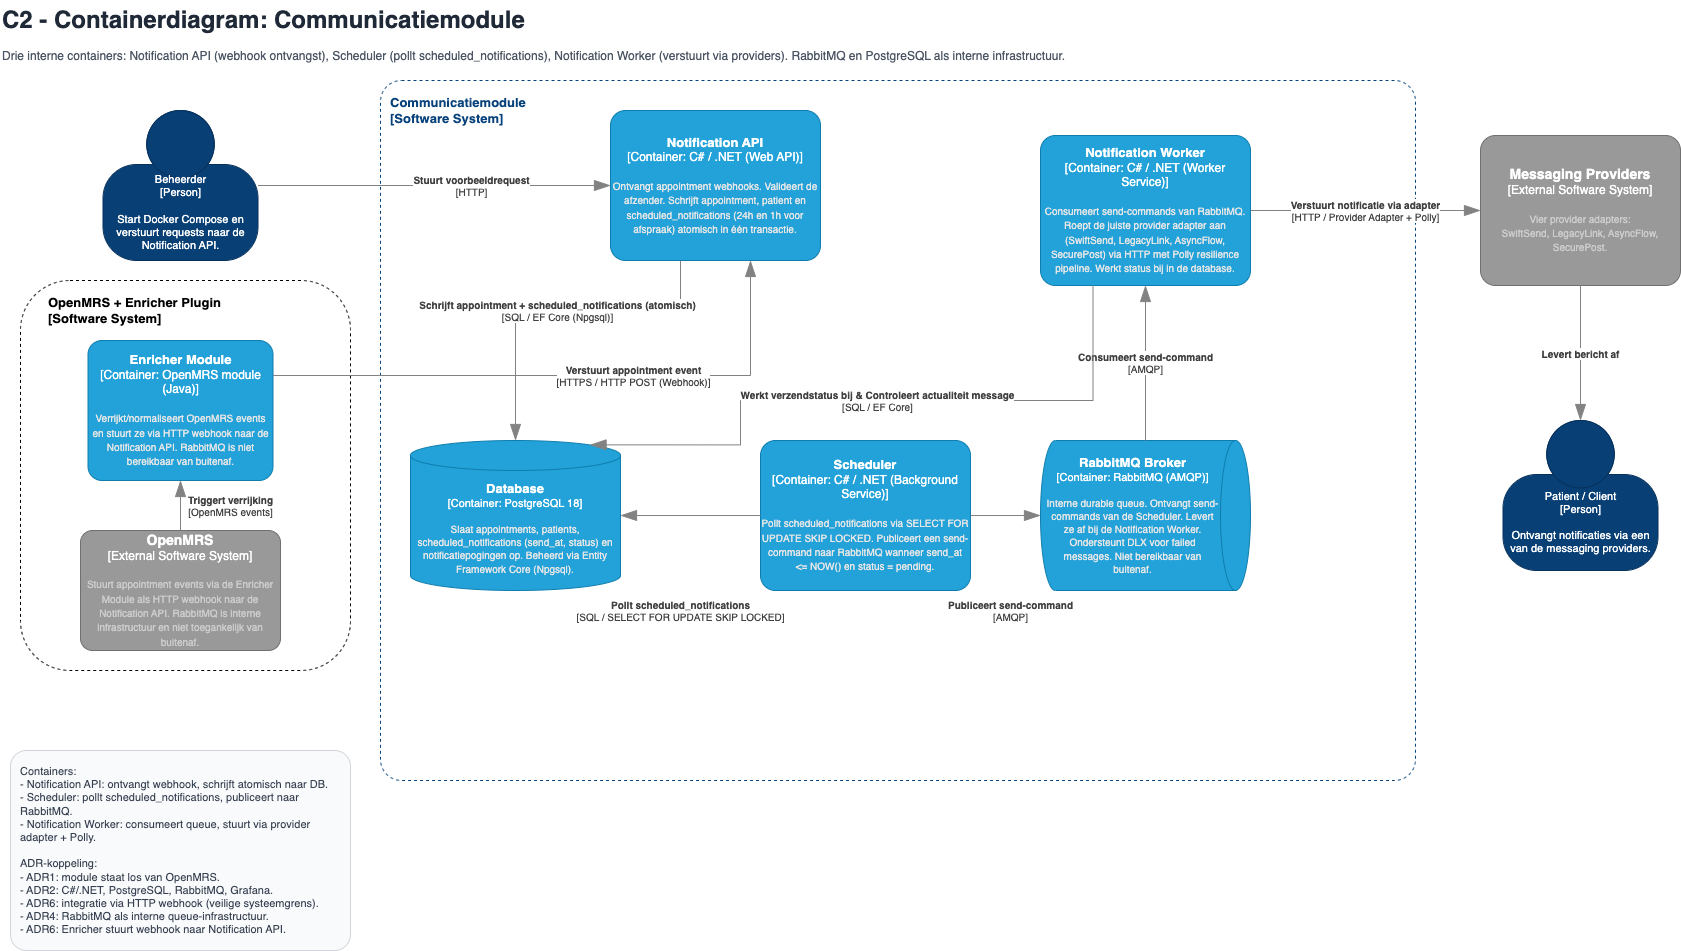

The diagram above was exported from draw.io. Its source (the exported page's mxGraphModel, read from the mxfile embedded in the PNG):
<mxGraphModel dx="2284" dy="1162" grid="1" gridSize="10" guides="1" tooltips="1" connect="1" arrows="1" fold="1" page="1" pageScale="1" pageWidth="1800" pageHeight="1000" math="0" shadow="0">
  <root>
    <mxCell id="0" />
    <mxCell id="1" parent="0" />
    <mxCell id="2" value="&lt;font style=&quot;color: rgb(0, 0, 0);&quot;&gt;OpenMRS + Enricher Plugin&lt;/font&gt;&lt;div&gt;&lt;font style=&quot;color: rgb(0, 0, 0);&quot;&gt;[Software System]&lt;/font&gt;&lt;/div&gt;" style="rounded=1;whiteSpace=wrap;html=1;fillColor=none;dashed=1;align=left;verticalAlign=top;fontColor=#969696;fontStyle=1;fontSize=13;spacing=10;spacingLeft=18;" parent="1" vertex="1">
      <mxGeometry x="70" y="300" width="330" height="390" as="geometry" />
    </mxCell>
    <mxCell id="title" value="C2 - Containerdiagram: Communicatiemodule" style="text;html=1;strokeColor=none;fillColor=none;align=left;verticalAlign=middle;whiteSpace=wrap;rounded=0;fontSize=24;fontStyle=1;fontColor=#1F2937;" parent="1" vertex="1">
      <mxGeometry x="50" y="20" width="900" height="40" as="geometry" />
    </mxCell>
    <mxCell id="subtitle" value="Drie interne containers: Notification API (webhook ontvangst), Scheduler (pollt scheduled_notifications), Notification Worker (verstuurt via providers). RabbitMQ en PostgreSQL als interne infrastructuur." style="text;html=1;strokeColor=none;fillColor=none;align=left;verticalAlign=top;whiteSpace=wrap;rounded=0;fontSize=12;fontColor=#4B5563;" parent="1" vertex="1">
      <mxGeometry x="50" y="62" width="1400" height="30" as="geometry" />
    </mxCell>
    <object placeholders="1" c4Name="Beheerder" c4Type="Person" c4Description="Start Docker Compose en verstuurt requests naar de Notification API." label="%c4Name%&lt;br&gt;[%c4Type%]&lt;br&gt;&lt;br&gt;%c4Description%" id="beheerder">
      <mxCell style="fontSize=11;dashed=0;whiteSpace=wrap;fillColor=#083F75;strokeColor=#06315C;fontColor=#FFFFFF;shape=mxgraph.c4.person2;align=center;metaEdit=1;points=[[0.5,0,0],[1,0.5,0],[1,0.75,0],[0.75,1,0],[0.5,1,0],[0.25,1,0],[0,0.75,0],[0,0.5,0]];resizable=0;html=1;" parent="1" vertex="1">
        <mxGeometry x="152.5" y="130" width="155" height="150" as="geometry" />
      </mxCell>
    </object>
    <object placeholders="1" c4Name="OpenMRS" c4Type="External Software System" c4Description="Stuurt appointment events via de Enricher Module als HTTP webhook naar de Notification API. RabbitMQ is interne infrastructuur en niet toegankelijk van buitenaf." label="&lt;font style=&quot;font-size: 14px&quot;&gt;&lt;b&gt;%c4Name%&lt;/b&gt;&lt;/font&gt;&lt;div&gt;[%c4Type%]&lt;/div&gt;&lt;br&gt;&lt;div&gt;&lt;font style=&quot;font-size: 10px&quot;&gt;&lt;font color=&quot;#cccccc&quot;&gt;%c4Description%&lt;/font&gt;&lt;/div&gt;" id="openmrs">
      <mxCell style="rounded=1;whiteSpace=wrap;html=1;labelBackgroundColor=none;fillColor=#999999;fontColor=#ffffff;align=center;arcSize=10;strokeColor=#707070;metaEdit=1;resizable=0;points=[[0.25,0,0],[0.5,0,0],[0.75,0,0],[1,0.25,0],[1,0.5,0],[1,0.75,0],[0.75,1,0],[0.5,1,0],[0.25,1,0],[0,0.75,0],[0,0.5,0],[0,0.25,0]];" parent="1" vertex="1">
        <mxGeometry x="130" y="550" width="200" height="120" as="geometry" />
      </mxCell>
    </object>
    <mxCell id="module-boundary" value="Communicatiemodule&lt;br&gt;[Software System]" style="rounded=1;whiteSpace=wrap;html=1;arcSize=3;fillColor=none;strokeColor=#08427B;fontColor=#08427B;fontSize=13;fontStyle=1;dashed=1;verticalAlign=top;align=left;spacing=10;" parent="1" vertex="1">
      <mxGeometry x="430" y="100" width="1035" height="700" as="geometry" />
    </mxCell>
    <object placeholders="1" c4Name="Enricher Module" c4Type="Container" c4Technology="OpenMRS module (Java)" c4Description="Verrijkt/normaliseert OpenMRS events en stuurt ze via HTTP webhook naar de Notification API. RabbitMQ is niet bereikbaar van buitenaf." label="&lt;font style=&quot;font-size: 13px&quot;&gt;&lt;b&gt;%c4Name%&lt;/b&gt;&lt;/font&gt;&lt;div&gt;[%c4Type%: %c4Technology%]&lt;/div&gt;&lt;br&gt;&lt;div&gt;&lt;font style=&quot;font-size: 10px&quot;&gt;&lt;font color=&quot;#E6E6E6&quot;&gt;%c4Description%&lt;/font&gt;&lt;/font&gt;&lt;/div&gt;" id="openmrs-enricher">
      <mxCell style="rounded=1;whiteSpace=wrap;html=1;labelBackgroundColor=none;fillColor=#23A2D9;fontColor=#ffffff;align=center;arcSize=10;strokeColor=#0E7DAD;metaEdit=1;resizable=0;points=[[0.25,0,0],[0.5,0,0],[0.75,0,0],[1,0.25,0],[1,0.5,0],[1,0.75,0],[0.75,1,0],[0.5,1,0],[0.25,1,0],[0,0.75,0],[0,0.5,0],[0,0.25,0]];" parent="1" vertex="1">
        <mxGeometry x="137.5" y="360" width="185" height="140" as="geometry" />
      </mxCell>
    </object>
    <object placeholders="1" c4Name="Notification API" c4Type="Container" c4Technology="C# / .NET (Web API)" c4Description="Ontvangt appointment webhooks. Valideert de afzender. Schrijft appointment, patient en scheduled_notifications (24h en 1h voor afspraak) atomisch in één transactie." label="&lt;font style=&quot;font-size: 13px&quot;&gt;&lt;b&gt;%c4Name%&lt;/b&gt;&lt;/font&gt;&lt;div&gt;[%c4Type%: %c4Technology%]&lt;/div&gt;&lt;br&gt;&lt;div&gt;&lt;font style=&quot;font-size: 10px&quot;&gt;&lt;font color=&quot;#E6E6E6&quot;&gt;%c4Description%&lt;/font&gt;&lt;/font&gt;&lt;/div&gt;" id="notification-api">
      <mxCell style="rounded=1;whiteSpace=wrap;html=1;labelBackgroundColor=none;fillColor=#23A2D9;fontColor=#ffffff;align=center;arcSize=10;strokeColor=#0E7DAD;metaEdit=1;resizable=0;points=[[0.25,0,0],[0.5,0,0],[0.75,0,0],[1,0.25,0],[1,0.5,0],[1,0.75,0],[0.75,1,0],[0.5,1,0],[0.25,1,0],[0,0.75,0],[0,0.5,0],[0,0.25,0]];" parent="1" vertex="1">
        <mxGeometry x="660" y="130" width="210" height="150" as="geometry" />
      </mxCell>
    </object>
    <object placeholders="1" c4Name="Database" c4Type="Container" c4Technology="PostgreSQL 18" c4Description="Slaat appointments, patients, scheduled_notifications (send_at, status) en notificatiepogingen op. Beheerd via Entity Framework Core (Npgsql)." label="&lt;font style=&quot;font-size: 13px&quot;&gt;&lt;b&gt;%c4Name%&lt;/b&gt;&lt;/font&gt;&lt;div&gt;[%c4Type%: %c4Technology%]&lt;/div&gt;&lt;br&gt;&lt;div&gt;&lt;font style=&quot;font-size: 10px&quot;&gt;&lt;font color=&quot;#E6E6E6&quot;&gt;%c4Description%&lt;/font&gt;&lt;/font&gt;&lt;/div&gt;" id="communication-db">
      <mxCell style="shape=cylinder3;size=15;whiteSpace=wrap;html=1;boundedLbl=1;rounded=0;labelBackgroundColor=none;fillColor=#23A2D9;fontSize=11;fontColor=#ffffff;align=center;strokeColor=#0E7DAD;metaEdit=1;resizable=0;" parent="1" vertex="1">
        <mxGeometry x="460" y="460" width="210" height="150" as="geometry" />
      </mxCell>
    </object>
    <object placeholders="1" c4Name="Scheduler" c4Type="Container" c4Technology="C# / .NET (Background Service)" c4Description="Pollt scheduled_notifications via SELECT FOR UPDATE SKIP LOCKED. Publiceert een send-command naar RabbitMQ wanneer send_at &lt;= NOW() en status = pending." label="&lt;font style=&quot;font-size: 13px&quot;&gt;&lt;b&gt;%c4Name%&lt;/b&gt;&lt;/font&gt;&lt;div&gt;[%c4Type%: %c4Technology%]&lt;/div&gt;&lt;br&gt;&lt;div&gt;&lt;font style=&quot;font-size: 10px&quot;&gt;&lt;font color=&quot;#E6E6E6&quot;&gt;%c4Description%&lt;/font&gt;&lt;/font&gt;&lt;/div&gt;" id="notification-scheduler">
      <mxCell style="rounded=1;whiteSpace=wrap;html=1;labelBackgroundColor=none;fillColor=#23A2D9;fontColor=#ffffff;align=center;arcSize=10;strokeColor=#0E7DAD;metaEdit=1;resizable=0;points=[[0.25,0,0],[0.5,0,0],[0.75,0,0],[1,0.25,0],[1,0.5,0],[1,0.75,0],[0.75,1,0],[0.5,1,0],[0.25,1,0],[0,0.75,0],[0,0.5,0],[0,0.25,0]];" parent="1" vertex="1">
        <mxGeometry x="810" y="460" width="210" height="150" as="geometry" />
      </mxCell>
    </object>
    <object placeholders="1" c4Name="RabbitMQ Broker" c4Type="Container" c4Technology="RabbitMQ (AMQP)" c4Description="Interne durable queue. Ontvangt send-commands van de Scheduler. Levert ze af bij de Notification Worker. Ondersteunt DLX voor failed messages. Niet bereikbaar van buitenaf." label="&lt;font style=&quot;font-size: 13px&quot;&gt;&lt;b&gt;%c4Name%&lt;/b&gt;&lt;/font&gt;&lt;div&gt;[%c4Type%: %c4Technology%]&lt;/div&gt;&lt;br&gt;&lt;div&gt;&lt;font style=&quot;font-size: 10px&quot;&gt;&lt;font color=&quot;#E6E6E6&quot;&gt;%c4Description%&lt;/font&gt;&lt;/font&gt;&lt;/div&gt;" id="rabbitmq">
      <mxCell style="shape=cylinder3;size=15;direction=south;whiteSpace=wrap;html=1;boundedLbl=1;rounded=0;labelBackgroundColor=none;fillColor=#23A2D9;fontSize=11;fontColor=#ffffff;align=center;strokeColor=#0E7DAD;metaEdit=1;resizable=0;" parent="1" vertex="1">
        <mxGeometry x="1090" y="460" width="210" height="150" as="geometry" />
      </mxCell>
    </object>
    <object placeholders="1" c4Name="Notification Worker" c4Type="Container" c4Technology="C# / .NET (Worker Service)" c4Description="Consumeert send-commands van RabbitMQ. Roept de juiste provider adapter aan (SwiftSend, LegacyLink, AsyncFlow, SecurePost) via HTTP met Polly resilience pipeline. Werkt status bij in de database." label="&lt;font style=&quot;font-size: 13px&quot;&gt;&lt;b&gt;%c4Name%&lt;/b&gt;&lt;/font&gt;&lt;div&gt;[%c4Type%: %c4Technology%]&lt;/div&gt;&lt;br&gt;&lt;div&gt;&lt;font style=&quot;font-size: 10px&quot;&gt;&lt;font color=&quot;#E6E6E6&quot;&gt;%c4Description%&lt;/font&gt;&lt;/font&gt;&lt;/div&gt;" id="notification-worker">
      <mxCell style="rounded=1;whiteSpace=wrap;html=1;labelBackgroundColor=none;fillColor=#23A2D9;fontColor=#ffffff;align=center;arcSize=10;strokeColor=#0E7DAD;metaEdit=1;resizable=0;points=[[0.25,0,0],[0.5,0,0],[0.75,0,0],[1,0.25,0],[1,0.5,0],[1,0.75,0],[0.75,1,0],[0.5,1,0],[0.25,1,0],[0,0.75,0],[0,0.5,0],[0,0.25,0]];" parent="1" vertex="1">
        <mxGeometry x="1090" y="155" width="210" height="150" as="geometry" />
      </mxCell>
    </object>
    <object placeholders="1" c4Name="Messaging Providers" c4Type="External Software System" c4Description="Vier provider adapters:&#10;SwiftSend, LegacyLink, AsyncFlow, SecurePost." label="&lt;font style=&quot;font-size: 14px&quot;&gt;&lt;b&gt;%c4Name%&lt;/b&gt;&lt;/font&gt;&lt;div&gt;[%c4Type%]&lt;/div&gt;&lt;br&gt;&lt;div&gt;&lt;font style=&quot;font-size: 10px&quot;&gt;&lt;font color=&quot;#cccccc&quot;&gt;%c4Description%&lt;/font&gt;&lt;/div&gt;" id="messaging-providers">
      <mxCell style="rounded=1;whiteSpace=wrap;html=1;labelBackgroundColor=none;fillColor=#999999;fontColor=#ffffff;align=center;arcSize=10;strokeColor=#707070;metaEdit=1;resizable=0;points=[[0.25,0,0],[0.5,0,0],[0.75,0,0],[1,0.25,0],[1,0.5,0],[1,0.75,0],[0.75,1,0],[0.5,1,0],[0.25,1,0],[0,0.75,0],[0,0.5,0],[0,0.25,0]];" parent="1" vertex="1">
        <mxGeometry x="1530" y="155" width="200" height="150" as="geometry" />
      </mxCell>
    </object>
    <object placeholders="1" c4Name="Patient / Client" c4Type="Person" c4Description="Ontvangt notificaties via een van de messaging providers." label="%c4Name%&lt;br&gt;[%c4Type%]&lt;br&gt;&lt;br&gt;%c4Description%" id="patient">
      <mxCell style="fontSize=11;dashed=0;whiteSpace=wrap;fillColor=#083F75;strokeColor=#06315C;fontColor=#FFFFFF;shape=mxgraph.c4.person2;align=center;metaEdit=1;points=[[0.5,0,0],[1,0.5,0],[1,0.75,0],[0.75,1,0],[0.5,1,0],[0.25,1,0],[0,0.75,0],[0,0.5,0]];resizable=0;html=1;" parent="1" vertex="1">
        <mxGeometry x="1552.5" y="440" width="155" height="150" as="geometry" />
      </mxCell>
    </object>
    <object placeholders="1" c4Type="Relationship" c4Technology="HTTP" c4Description="Stuurt voorbeeldrequest" label="&lt;div style=&quot;text-align:center&quot;&gt;&lt;b&gt;%c4Description%&lt;/b&gt;&lt;br&gt;[%c4Technology%]&lt;/div&gt;" id="rel-admin-api">
      <mxCell style="endArrow=blockThin;html=1;fontSize=10;fontColor=#404040;strokeWidth=1;endFill=1;strokeColor=#828282;metaEdit=1;endSize=14;startSize=14;rounded=0;edgeStyle=orthogonalEdgeStyle;" parent="1" source="beheerder" target="notification-api" edge="1">
        <mxGeometry x="0.2057" relative="1" as="geometry">
          <mxPoint as="offset" />
        </mxGeometry>
      </mxCell>
    </object>
    <object placeholders="1" c4Type="Relationship" c4Technology="OpenMRS events" c4Description="Triggert verrijking" label="&lt;div style=&quot;text-align:center&quot;&gt;&lt;b&gt;%c4Description%&lt;/b&gt;&lt;br&gt;[%c4Technology%]&lt;/div&gt;" id="rel-openmrs-enricher">
      <mxCell style="endArrow=blockThin;html=1;fontSize=10;fontColor=#404040;strokeWidth=1;endFill=1;strokeColor=#828282;metaEdit=1;endSize=14;startSize=14;rounded=0;edgeStyle=orthogonalEdgeStyle;" parent="1" source="openmrs" target="openmrs-enricher" edge="1">
        <mxGeometry y="-50" relative="1" as="geometry">
          <mxPoint as="offset" />
        </mxGeometry>
      </mxCell>
    </object>
    <object placeholders="1" c4Type="Relationship" c4Technology="HTTPS / HTTP POST (Webhook)" c4Description="Verstuurt appointment event" label="&lt;div style=&quot;text-align:center&quot;&gt;&lt;b&gt;%c4Description%&lt;/b&gt;&lt;br&gt;[%c4Technology%]&lt;/div&gt;" id="rel-enricher-api">
      <mxCell style="endArrow=blockThin;html=1;fontSize=10;fontColor=#404040;strokeWidth=1;endFill=1;strokeColor=#828282;metaEdit=1;endSize=14;startSize=14;rounded=0;edgeStyle=orthogonalEdgeStyle;exitX=1;exitY=0.25;exitDx=0;exitDy=0;exitPerimeter=0;" parent="1" source="openmrs-enricher" target="notification-api" edge="1">
        <mxGeometry x="0.2138" relative="1" as="geometry">
          <Array as="points">
            <mxPoint x="800" y="395" />
          </Array>
          <mxPoint as="offset" />
        </mxGeometry>
      </mxCell>
    </object>
    <object placeholders="1" c4Type="Relationship" c4Technology="SQL / EF Core (Npgsql)" c4Description="Schrijft appointment + scheduled_notifications (atomisch)" label="&lt;div style=&quot;text-align:center&quot;&gt;&lt;b&gt;%c4Description%&lt;/b&gt;&lt;br&gt;[%c4Technology%]&lt;/div&gt;" id="rel-api-db">
      <mxCell style="endArrow=blockThin;html=1;fontSize=10;fontColor=#404040;strokeWidth=1;endFill=1;strokeColor=#828282;metaEdit=1;endSize=14;startSize=14;rounded=0;edgeStyle=orthogonalEdgeStyle;" parent="1" source="notification-api" target="communication-db" edge="1">
        <mxGeometry relative="1" as="geometry">
          <Array as="points">
            <mxPoint x="730" y="330" />
            <mxPoint x="565" y="330" />
          </Array>
        </mxGeometry>
      </mxCell>
    </object>
    <object placeholders="1" c4Type="Relationship" c4Technology="SQL / SELECT FOR UPDATE SKIP LOCKED" c4Description="Pollt scheduled_notifications" label="&lt;div style=&quot;text-align:center&quot;&gt;&lt;b&gt;%c4Description%&lt;/b&gt;&lt;br&gt;[%c4Technology%]&lt;/div&gt;" id="rel-scheduler-db">
      <mxCell style="endArrow=blockThin;html=1;fontSize=10;fontColor=#404040;strokeWidth=1;endFill=1;strokeColor=#828282;metaEdit=1;endSize=14;startSize=14;rounded=0;edgeStyle=orthogonalEdgeStyle;" parent="1" source="notification-scheduler" target="communication-db" edge="1">
        <mxGeometry x="0.1429" y="95" relative="1" as="geometry">
          <mxPoint as="offset" />
        </mxGeometry>
      </mxCell>
    </object>
    <object placeholders="1" c4Type="Relationship" c4Technology="AMQP" c4Description="Publiceert send-command" label="&lt;div style=&quot;text-align:center&quot;&gt;&lt;b&gt;%c4Description%&lt;/b&gt;&lt;br&gt;[%c4Technology%]&lt;/div&gt;" id="rel-scheduler-rabbitmq">
      <mxCell style="endArrow=blockThin;html=1;fontSize=10;fontColor=#404040;strokeWidth=1;endFill=1;strokeColor=#828282;metaEdit=1;endSize=14;startSize=14;rounded=0;edgeStyle=orthogonalEdgeStyle;" parent="1" source="notification-scheduler" target="rabbitmq" edge="1">
        <mxGeometry x="0.1429" y="-95" relative="1" as="geometry">
          <mxPoint as="offset" />
        </mxGeometry>
      </mxCell>
    </object>
    <object placeholders="1" c4Type="Relationship" c4Technology="AMQP" c4Description="Consumeert send-command" label="&lt;div style=&quot;text-align:center&quot;&gt;&lt;b&gt;%c4Description%&lt;/b&gt;&lt;br&gt;[%c4Technology%]&lt;/div&gt;" id="rel-rabbitmq-worker">
      <mxCell style="endArrow=blockThin;html=1;fontSize=10;fontColor=#404040;strokeWidth=1;endFill=1;strokeColor=#828282;metaEdit=1;endSize=14;startSize=14;rounded=0;edgeStyle=orthogonalEdgeStyle;" parent="1" source="rabbitmq" target="notification-worker" edge="1">
        <mxGeometry x="0.0108" relative="1" as="geometry">
          <mxPoint as="offset" />
        </mxGeometry>
      </mxCell>
    </object>
    <object placeholders="1" c4Type="Relationship" c4Technology="SQL / EF Core" c4Description="Werkt verzendstatus bij &amp; Controleert actualiteit message" label="&lt;div style=&quot;text-align:center&quot;&gt;&lt;b&gt;%c4Description%&lt;/b&gt;&lt;br&gt;[%c4Technology%]&lt;/div&gt;" id="rel-worker-db">
      <mxCell style="endArrow=blockThin;html=1;fontSize=10;fontColor=#404040;strokeWidth=1;endFill=1;strokeColor=#828282;metaEdit=1;endSize=14;startSize=14;rounded=0;edgeStyle=orthogonalEdgeStyle;entryX=0.855;entryY=0;entryDx=0;entryDy=4.35;entryPerimeter=0;exitX=0.25;exitY=1;exitDx=0;exitDy=0;exitPerimeter=0;" parent="1" source="notification-worker" target="communication-db" edge="1">
        <mxGeometry relative="1" as="geometry">
          <Array as="points">
            <mxPoint x="1143" y="420" />
            <mxPoint x="790" y="420" />
            <mxPoint x="790" y="464" />
          </Array>
        </mxGeometry>
      </mxCell>
    </object>
    <object placeholders="1" c4Type="Relationship" c4Technology="HTTP / Provider Adapter + Polly" c4Description="Verstuurt notificatie via adapter" label="&lt;div style=&quot;text-align:center&quot;&gt;&lt;b&gt;%c4Description%&lt;/b&gt;&lt;br&gt;[%c4Technology%]&lt;/div&gt;" id="rel-worker-providers">
      <mxCell style="endArrow=blockThin;html=1;fontSize=10;fontColor=#404040;strokeWidth=1;endFill=1;strokeColor=#828282;metaEdit=1;endSize=14;startSize=14;rounded=0;edgeStyle=orthogonalEdgeStyle;" parent="1" source="notification-worker" target="messaging-providers" edge="1">
        <mxGeometry relative="1" as="geometry" />
      </mxCell>
    </object>
    <object placeholders="1" c4Type="Relationship" c4Technology="" c4Description="Levert bericht af" label="&lt;div style=&quot;text-align:center&quot;&gt;&lt;b&gt;%c4Description%&lt;/b&gt;&lt;/div&gt;" id="rel-providers-patient">
      <mxCell style="endArrow=blockThin;html=1;fontSize=10;fontColor=#404040;strokeWidth=1;endFill=1;strokeColor=#828282;metaEdit=1;endSize=14;startSize=14;rounded=0;edgeStyle=orthogonalEdgeStyle;" parent="1" source="messaging-providers" target="patient" edge="1">
        <mxGeometry relative="1" as="geometry" />
      </mxCell>
    </object>
    <mxCell id="notes" value="Containers:&lt;br&gt;- Notification API: ontvangt webhook, schrijft atomisch naar DB.&lt;br&gt;- Scheduler: pollt scheduled_notifications, publiceert naar RabbitMQ.&lt;br&gt;- Notification Worker: consumeert queue, stuurt via provider adapter + Polly.&lt;br&gt;&lt;br&gt;ADR-koppeling:&lt;br&gt;- ADR1: module staat los van OpenMRS.&lt;br&gt;- ADR2: C#/.NET, PostgreSQL, RabbitMQ, Grafana.&lt;br&gt;- ADR6: integratie via HTTP webhook (veilige systeemgrens).&lt;br&gt;- ADR4: RabbitMQ als interne queue-infrastructuur.&lt;br&gt;- ADR6: Enricher stuurt webhook naar Notification API." style="rounded=1;whiteSpace=wrap;html=1;arcSize=8;fillColor=#F9FAFB;strokeColor=#D1D5DB;fontColor=#374151;fontSize=11;align=left;verticalAlign=top;spacing=10;" parent="1" vertex="1">
      <mxGeometry x="60" y="770" width="340" height="200" as="geometry" />
    </mxCell>
  </root>
</mxGraphModel>